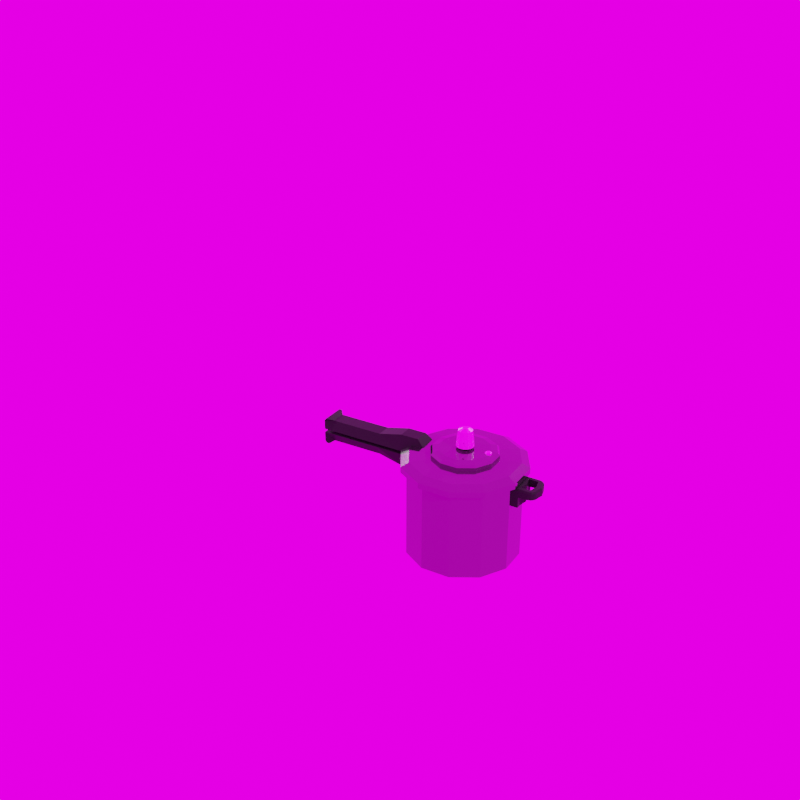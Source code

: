 # Source: panela.blend  (saved by Blender 3.2.14; exported with 4.5.12 LTS)
import bpy
from mathutils import Matrix  # noqa: F401  (used for matrix-valued properties, if any)

bpy.ops.wm.read_factory_settings(use_empty=True)
scene = bpy.context.scene
scene.name = 'Scene'

# ---- collections
col_collection = bpy.data.collections.new('Collection'); scene.collection.children.link(col_collection)

# ---- images (referenced by path relative to the original .blend; pixels are not part of the script)
import os
ASSET_DIR = os.environ.get("B2B_ASSET_DIR", "")  # directory of the original .blend (textures are referenced by path, not embedded)
HERE = os.path.dirname(os.path.abspath(__file__))  # packed textures are extracted next to this script under _unpacked/

def load_image(name, relpath, width, height, colorspace="sRGB"):
    """Load a texture the original file referenced (path relative to the .blend, or extracted next to this script)."""
    p = next((c for c in (os.path.join(HERE, relpath), os.path.join(ASSET_DIR, relpath)) if relpath and os.path.exists(c)), "")
    if p:
        img = bpy.data.images.load(p, check_existing=True)
        img.name = name
    else:  # same state as the original file: an image datablock whose file is absent (Cycles renders it pink)
        img = bpy.data.images.new(name, width, height)
        img.source = "FILE"
        img.filepath = "//" + (relpath or name)
    img.colorspace_settings.name = colorspace
    return img
img_textura_padrao_png = load_image('textura padrao.png', 'textura padrao.png', 1024, 1024, 'sRGB')
img_graveyard_pathways_1k_hdr = load_image('graveyard_pathways_1k.hdr', 'graveyard_pathways_1k.hdr', 1024, 1024, 'Linear Rec.709')

# ---- materials (node trees are filled in below, after node groups)
mat_metalico = bpy.data.materials.new('metalico')
mat_metalico.use_transparent_shadow = False
mat_borracha = bpy.data.materials.new('borracha')
mat_borracha.use_transparent_shadow = False
mat_material_com_textura = bpy.data.materials.new('material com textura')
mat_material_com_textura.alpha_threshold = 0.0
mat_material_com_textura.use_transparent_shadow = False
mat_material_com_textura.line_color = (0.0, 0.0, 0.0, 1.0)

# ---- material node trees
mat_metalico.use_nodes = True; mat_metalico.node_tree.nodes.clear()
_N = mat_metalico.node_tree.nodes; _L = mat_metalico.node_tree.links
n0 = _N.new('ShaderNodeBsdfPrincipled'); n0.name = 'Principled BSDF'; n0.location = (10, 300)
n0.distribution = 'GGX'
n0.subsurface_method = 'RANDOM_WALK_SKIN'
n0.inputs[0].default_value = (0.196, 0.196, 0.196, 1.0)
n0.inputs[1].default_value = 0.9565
n0.inputs[2].default_value = 0.08696
n0.inputs[3].default_value = 1.45
n0.inputs[13].default_value = 0.6884
n0.inputs[27].default_value = (0.0, 0.0, 0.0, 1.0)
n0.inputs[28].default_value = 1.0
n1 = _N.new('ShaderNodeOutputMaterial'); n1.name = 'Material Output'; n1.location = (300, 300)
_L.new(n0.outputs[0], n1.inputs[0])
n1.is_active_output = True
mat_borracha.use_nodes = True; mat_borracha.node_tree.nodes.clear()
_N = mat_borracha.node_tree.nodes; _L = mat_borracha.node_tree.links
n0 = _N.new('ShaderNodeBsdfPrincipled'); n0.name = 'Principled BSDF'; n0.location = (10, 300)
n0.distribution = 'GGX'
n0.subsurface_method = 'RANDOM_WALK_SKIN'
n0.inputs[0].default_value = (0.01002, 0.01002, 0.01002, 1.0)
n0.inputs[2].default_value = 0.4855
n0.inputs[3].default_value = 1.45
n0.inputs[13].default_value = 0.07971
n0.inputs[27].default_value = (0.0, 0.0, 0.0, 1.0)
n0.inputs[28].default_value = 1.0
n1 = _N.new('ShaderNodeOutputMaterial'); n1.name = 'Material Output'; n1.location = (300, 300)
_L.new(n0.outputs[0], n1.inputs[0])
n1.is_active_output = True
mat_material_com_textura.use_nodes = True; mat_material_com_textura.node_tree.nodes.clear()
_N = mat_material_com_textura.node_tree.nodes; _L = mat_material_com_textura.node_tree.links
n0 = _N.new('ShaderNodeOutputMaterial'); n0.name = 'Material Output'; n0.location = (300, 300)
n1 = _N.new('ShaderNodeBsdfPrincipled'); n1.name = 'Principled BSDF'; n1.location = (10, 300)
n1.distribution = 'GGX'
n1.subsurface_method = 'RANDOM_WALK_SKIN'
n1.inputs[2].default_value = 0.4
n1.inputs[3].default_value = 1.45
n1.inputs[27].default_value = (0.0, 0.0, 0.0, 1.0)
n1.inputs[28].default_value = 1.0
n2 = _N.new('ShaderNodeTexImage'); n2.name = 'Image Texture'; n2.location = (-280, 280)
n2.image = img_textura_padrao_png
_L.new(n1.outputs[0], n0.inputs[0])
_L.new(n2.outputs[0], n1.inputs[0])
n0.is_active_output = True

# ---- world
world_world_001 = bpy.data.worlds.new('World.001'); scene.world = world_world_001
world_world_001.use_nodes = True; world_world_001.node_tree.nodes.clear()
_N = world_world_001.node_tree.nodes; _L = world_world_001.node_tree.links
n0 = _N.new('ShaderNodeBackground'); n0.name = 'Background'; n0.location = (10, 300)
n0.inputs[1].default_value = 2.1
n1 = _N.new('ShaderNodeOutputWorld'); n1.name = 'World Output'; n1.location = (300, 300)
n2 = _N.new('ShaderNodeTexEnvironment'); n2.name = 'Environment Texture'; n2.location = (-280, 280)
n2.image = img_graveyard_pathways_1k_hdr
_L.new(n0.outputs[0], n1.inputs[0])
_L.new(n2.outputs[0], n0.inputs[0])
n1.is_active_output = True
world_world_001.use_sun_shadow = False
world_world_001.sun_shadow_jitter_overblur = 0.0

# ---- cameras
cam_camera_001 = bpy.data.cameras.new('Camera.001')

# ---- lights
light_point = bpy.data.lights.new('Point', 'POINT')
light_point.transmission_factor = 0.0
light_point.energy = 500.0
light_point.shadow_soft_size = 0.25
light_point.shadow_maximum_resolution = 0.006
light_point.use_absolute_resolution = True
light_point_001 = bpy.data.lights.new('Point.001', 'POINT')
light_point_001.transmission_factor = 0.0
light_point_001.energy = 500.0
light_point_001.shadow_soft_size = 0.25
light_point_001.shadow_maximum_resolution = 0.006
light_point_001.use_absolute_resolution = True
light_point_002 = bpy.data.lights.new('Point.002', 'POINT')
light_point_002.transmission_factor = 0.0
light_point_002.energy = 500.0
light_point_002.shadow_soft_size = 0.25
light_point_002.shadow_maximum_resolution = 0.006
light_point_002.use_absolute_resolution = True
light_point_003 = bpy.data.lights.new('Point.003', 'POINT')
light_point_003.transmission_factor = 0.0
light_point_003.energy = 500.0
light_point_003.shadow_soft_size = 0.25
light_point_003.shadow_maximum_resolution = 0.006
light_point_003.use_absolute_resolution = True

# ---- meshes
me_cylinder = bpy.data.meshes.new('Cylinder')
me_cylinder.from_pydata([(-0.07765, 0.2898, 0.0), (-0.07765, 0.2898, 0.4781), (0.07765, 0.2898, 0.0), (0.07765, 0.2898, 0.4781), (0.2121, 0.2121, 0.0), (0.2121, 0.2121, 0.4781), (0.2898, 0.07765, 0.0), (0.2898, 0.07765, 0.4781), (0.2898, -0.07765, 0.0), (0.2898, -0.07765, 0.4781), (0.2121, -0.2121, 0.0), (0.2121, -0.2121, 0.4781), (0.07765, -0.2898, 0.0), (0.07765, -0.2898, 0.4781), (-0.07765, -0.2898, 0.0), (-0.07765, -0.2898, 0.4781), (-0.2121, -0.2121, 0.0), (-0.2121, -0.2121, 0.4781), (-0.2898, -0.07765, 0.0), (-0.2898, -0.07765, 0.4781), (-0.2898, 0.07765, 0.0), (-0.2898, 0.07765, 0.4781), (-0.2121, 0.2121, 0.0), (-0.2121, 0.2121, 0.4781), (-0.08555, 0.3193, 0.4781), (0.08555, 0.3193, 0.4781), (0.2337, 0.2337, 0.4781), (0.3193, 0.08555, 0.4781), (0.3193, -0.08555, 0.4781), (0.2337, -0.2337, 0.4781), (0.08555, -0.3193, 0.4781), (-0.08555, -0.3193, 0.4781), (-0.2337, -0.2337, 0.4781), (-0.3193, -0.08555, 0.4781), (-0.3193, 0.08555, 0.4781), (-0.2337, 0.2337, 0.4781), (-0.08555, 0.3193, 0.5083), (0.08555, 0.3193, 0.5083), (0.2337, 0.2337, 0.5083), (0.3193, 0.08555, 0.5083), (0.3193, -0.08555, 0.5083), (0.2337, -0.2337, 0.5083), (0.08555, -0.3193, 0.5083), (-0.08555, -0.3193, 0.5083), (-0.2337, -0.2337, 0.5083), (-0.3193, -0.08555, 0.5083), (-0.3193, 0.08555, 0.5083), (-0.2337, 0.2337, 0.5083), (-0.07449, 0.278, 0.5305), (0.07449, 0.278, 0.5305), (0.2035, 0.2035, 0.5305), (0.278, 0.07449, 0.5305), (0.278, -0.07449, 0.5305), (0.2035, -0.2035, 0.5305), (0.07449, -0.278, 0.5305), (-0.07449, -0.278, 0.5305), (-0.2035, -0.2035, 0.5305), (-0.278, -0.07449, 0.5305), (-0.278, 0.07449, 0.5305), (-0.2035, 0.2035, 0.5305), (-0.0458, 0.1709, 0.5389), (0.0458, 0.1709, 0.5389), (0.1251, 0.1251, 0.5389), (0.1709, 0.0458, 0.5389), (0.1709, -0.0458, 0.5389), (0.1251, -0.1251, 0.5389), (0.0458, -0.1709, 0.5389), (-0.0458, -0.1709, 0.5389), (-0.1251, -0.1251, 0.5389), (-0.1709, -0.0458, 0.5389), (-0.1709, 0.0458, 0.5389), (-0.1251, 0.1251, 0.5389), (-0.0458, 0.1709, 0.5562), (0.0458, 0.1709, 0.5562), (0.1251, 0.1251, 0.5562), (0.1709, 0.0458, 0.5562), (0.1709, -0.0458, 0.5562), (0.1251, -0.1251, 0.5562), (0.0458, -0.1709, 0.5562), (-0.0458, -0.1709, 0.5562), (-0.1251, -0.1251, 0.5562), (-0.1709, -0.0458, 0.5562), (-0.1709, 0.0458, 0.5562), (-0.1251, 0.1251, 0.5562), (-0.04314, 0.161, 0.5678), (0.04314, 0.161, 0.5678), (0.1179, 0.1179, 0.5678), (0.161, 0.04314, 0.5678), (0.161, -0.04314, 0.5678), (0.1179, -0.1179, 0.5678), (0.04314, -0.161, 0.5678), (-0.04314, -0.161, 0.5678), (-0.1179, -0.1179, 0.5678), (-0.161, -0.04314, 0.5678), (-0.161, 0.04314, 0.5678), (-0.1179, 0.1179, 0.5678), (-0.03419, 0.1276, 0.5755), (0.03419, 0.1276, 0.5755), (0.09341, 0.09341, 0.5755), (0.1276, 0.03419, 0.5755), (0.1276, -0.03419, 0.5755), (0.09341, -0.09341, 0.5755), (0.03419, -0.1276, 0.5755), (-0.03419, -0.1276, 0.5755), (-0.09341, -0.09341, 0.5755), (-0.1276, -0.03419, 0.5755), (-0.1276, 0.03419, 0.5755), (-0.09341, 0.09341, 0.5755), (-0.003341, 0.01247, 0.5755), (0.003341, 0.01247, 0.5755), (0.009127, 0.009127, 0.5755), (0.01247, 0.003341, 0.5755), (0.01247, -0.003341, 0.5755), (0.009127, -0.009127, 0.5755), (0.003341, -0.01247, 0.5755), (-0.003341, -0.01247, 0.5755), (-0.009127, -0.009127, 0.5755), (-0.01247, -0.003341, 0.5755), (-0.01247, 0.003341, 0.5755), (-0.009127, 0.009127, 0.5755), (0.003341, 0.01247, 0.5881), (-0.003341, 0.01247, 0.5881), (0.009127, 0.009127, 0.5881), (0.01247, 0.003341, 0.5881), (0.01247, -0.003341, 0.5881), (0.009127, -0.009127, 0.5881), (0.003341, -0.01247, 0.5881), (-0.003341, -0.01247, 0.5881), (-0.009127, -0.009127, 0.5881), (-0.01247, -0.003341, 0.5881), (-0.01247, 0.003341, 0.5881), (-0.009127, 0.009127, 0.5881), (0.0122, 0.04554, 0.5893), (-0.0122, 0.04554, 0.5893), (0.03334, 0.03334, 0.5893), (0.04554, 0.0122, 0.5893), (0.04554, -0.0122, 0.5893), (0.03334, -0.03334, 0.5893), (0.0122, -0.04554, 0.5893), (-0.0122, -0.04554, 0.5893), (-0.03334, -0.03334, 0.5893), (-0.04554, -0.0122, 0.5893), (-0.04554, 0.0122, 0.5893), (-0.03334, 0.03334, 0.5893), (0.009589, 0.03579, 0.6745), (-0.009589, 0.03579, 0.6745), (0.0262, 0.0262, 0.6745), (0.03579, 0.009589, 0.6745), (0.03579, -0.009589, 0.6745), (0.0262, -0.0262, 0.6745), (0.009589, -0.03579, 0.6745), (-0.009589, -0.03579, 0.6745), (-0.0262, -0.0262, 0.6745), (-0.03579, -0.009589, 0.6745), (-0.03579, 0.009589, 0.6745), (-0.0262, 0.0262, 0.6745), (0.004078, 0.01522, 0.6859), (-0.004078, 0.01522, 0.6859), (0.01114, 0.01114, 0.6859), (0.01522, 0.004078, 0.6859), (0.01522, -0.004078, 0.6859), (0.01114, -0.01114, 0.6859), (0.004078, -0.01522, 0.6859), (-0.004078, -0.01522, 0.6859), (-0.01114, -0.01114, 0.6859), (-0.01522, -0.004078, 0.6859), (-0.01522, 0.004078, 0.6859), (-0.01114, 0.01114, 0.6859), (0.0312, -0.00836, 0.5887), (0.02284, -0.02284, 0.5887), (-0.02284, 0.02284, 0.5887), (-0.00836, 0.0312, 0.5887), (0.00836, 0.0312, 0.5887), (0.02284, 0.02284, 0.5887), (-0.02284, -0.02284, 0.5887), (-0.0312, -0.00836, 0.5887), (0.00836, -0.0312, 0.5887), (0.0312, 0.00836, 0.5887), (-0.0312, 0.00836, 0.5887), (-0.00836, -0.0312, 0.5887), (0.4733, -0.03978, 0.5385), (0.4733, 0.063, 0.4879), (0.4733, 0.03978, 0.5385), (0.4733, -0.063, 0.4879), (0.752, 0.063, 0.4879), (0.752, -0.03978, 0.5385), (0.752, 0.03978, 0.5385), (0.752, -0.063, 0.4879), (0.7726, -0.063, 0.5513), (0.7726, 0.063, 0.5513), (0.7894, -0.063, 0.5513), (0.7894, 0.063, 0.5513), (0.7894, -0.063, 0.4067), (0.7894, 0.063, 0.4067), (0.7726, -0.063, 0.4067), (0.7726, 0.063, 0.4067), (0.752, 0.063, 0.4702), (0.752, -0.03978, 0.4196), (0.752, 0.03978, 0.4196), (0.752, -0.063, 0.4702), (0.4733, 0.063, 0.4702), (0.4733, -0.03978, 0.4196), (0.4733, -0.063, 0.4702), (0.4733, 0.03978, 0.4196), (0.3434, 0.03978, 0.3884), (0.3434, 0.063, 0.4702), (0.3434, -0.03978, 0.3884), (0.3434, -0.063, 0.4702), (0.7987, 0.063, 0.4702), (0.7987, 0.063, 0.4196), (0.7987, -0.063, 0.4702), (0.7987, -0.063, 0.4196), (0.2783, 0.063, 0.4702), (0.2783, 0.03978, 0.3884), (0.2783, -0.063, 0.4702), (0.2783, -0.03978, 0.3884), (0.3434, -0.03978, 0.5697), (0.3434, -0.063, 0.4879), (0.3434, 0.03978, 0.5697), (0.3434, 0.063, 0.4879), (0.7987, -0.063, 0.4879), (0.7987, -0.063, 0.5385), (0.7987, 0.063, 0.4879), (0.7987, 0.063, 0.5385), (0.1633, -0.063, 0.4879), (0.2462, -0.03978, 0.5697), (0.1633, 0.063, 0.4879), (0.2462, 0.03978, 0.5697), (0.04207, -0.01127, 0.6196), (0.0308, -0.0308, 0.6196), (-0.0308, 0.0308, 0.6196), (0.01127, 0.04207, 0.6196), (0.0308, 0.0308, 0.6196), (-0.0308, -0.0308, 0.6196), (-0.04207, 0.01127, 0.6196), (-0.01127, -0.04207, 0.6196), (-0.01717, 0.03917, 0.6196), (-0.01094, 0.04085, 0.6261), (-0.004716, 0.0425, 0.6196), (-0.01096, 0.04089, 0.6132), (-0.0171, 0.03988, 0.6214), (-0.01706, 0.03989, 0.6177), (-0.009394, 0.04194, 0.6259), (-0.01284, 0.04102, 0.6259), (-0.009711, 0.04181, 0.6247), (-0.005171, 0.04308, 0.6177), (-0.00513, 0.04309, 0.6214), (-0.01279, 0.04104, 0.6134), (-0.00944, 0.04194, 0.6134), (-0.01595, 0.04015, 0.6211), (-0.03917, -0.01717, 0.6196), (-0.04085, -0.01094, 0.6261), (-0.0425, -0.004716, 0.6196), (-0.04089, -0.01096, 0.6132), (-0.03988, -0.0171, 0.6214), (-0.03989, -0.01706, 0.6177), (-0.01098, 0.04096, 0.6144), (-0.04194, -0.009394, 0.6259), (-0.04102, -0.01284, 0.6259), (-0.04308, -0.005171, 0.6177), (-0.04309, -0.00513, 0.6214), (-0.04104, -0.01279, 0.6134), (-0.04194, -0.00944, 0.6134), (-0.016, 0.03957, 0.6196), (0.01717, -0.03917, 0.6196), (0.01094, -0.04085, 0.6261), (0.004716, -0.0425, 0.6196), (0.01096, -0.04089, 0.6132), (0.0171, -0.03988, 0.6214), (0.01706, -0.03989, 0.6177), (0.009394, -0.04194, 0.6259), (0.01284, -0.04102, 0.6259), (0.005171, -0.04308, 0.6177), (0.00513, -0.04309, 0.6214), (0.01279, -0.04104, 0.6134), (0.00944, -0.04194, 0.6134), (0.03917, 0.01717, 0.6196), (0.04085, 0.01094, 0.6261), (0.0425, 0.004716, 0.6196), (0.04089, 0.01096, 0.6132), (0.03988, 0.0171, 0.6214), (0.03989, 0.01706, 0.6177), (0.04194, 0.009394, 0.6259), (0.04102, 0.01284, 0.6259), (-0.01246, 0.04108, 0.6146), (0.04308, 0.005171, 0.6177), (0.04309, 0.00513, 0.6214), (-0.006259, 0.04274, 0.6211), (0.04104, 0.01279, 0.6134), (0.04194, 0.00944, 0.6134), (-0.04015, -0.01595, 0.6211), (-0.04181, -0.009711, 0.6247), (-0.04273, -0.006293, 0.6181), (0.01097, -0.04093, 0.6249), (0.01098, -0.04096, 0.6144), (0.01246, -0.04108, 0.6146), (0.009748, -0.04181, 0.6146), (0.04016, 0.01592, 0.6181), (0.04181, 0.009711, 0.6247), (0.04107, 0.0125, 0.6247), (0.04274, 0.006259, 0.6211), (0.04108, 0.01246, 0.6146), (-0.01097, 0.04093, 0.6249), (-0.04093, -0.01097, 0.6249), (-0.009748, 0.04181, 0.6146), (-0.006293, 0.04273, 0.6181), (-0.04016, -0.01592, 0.6181), (-0.04274, -0.006259, 0.6211), (-0.04108, -0.01246, 0.6146), (-0.04181, -0.009748, 0.6146), (0.01592, -0.04016, 0.6181), (0.009711, -0.04181, 0.6247), (0.0125, -0.04107, 0.6247), (0.006259, -0.04274, 0.6211), (0.04093, 0.01097, 0.6249), (0.04227, 0.005925, 0.6196), (0.04096, 0.01098, 0.6144), (0.04015, 0.01595, 0.6211), (0.04273, 0.006293, 0.6181), (-0.0125, 0.04107, 0.6247), (-0.01592, 0.04016, 0.6181), (-0.005925, 0.04227, 0.6196), (-0.04096, -0.01098, 0.6144), (-0.04227, -0.005925, 0.6196), (-0.03957, -0.016, 0.6196), (-0.04107, -0.0125, 0.6247), (0.016, -0.03957, 0.6196), (0.005925, -0.04227, 0.6196), (0.01595, -0.04015, 0.6211), (0.006293, -0.04273, 0.6181), (0.03957, 0.016, 0.6196), (0.04181, 0.009748, 0.6146), (-0.009693, 0.03185, 0.6279), (-0.007532, 0.03243, 0.6279), (-0.01235, 0.03115, 0.6228), (-0.01237, 0.03114, 0.6252), (-0.008513, 0.03177, 0.62), (-0.004595, 0.03279, 0.624), (-0.008506, 0.03175, 0.6281), (-0.01241, 0.03069, 0.624), (-0.03177, -0.008513, 0.62), (-0.03279, -0.004595, 0.624), (-0.03175, -0.008506, 0.6281), (-0.03069, -0.01241, 0.624), (-0.007561, 0.03243, 0.6201), (-0.009666, 0.03187, 0.6201), (-0.004855, 0.03315, 0.6252), (-0.004881, 0.03315, 0.6228), (-0.03114, -0.01237, 0.6252), (-0.03115, -0.01235, 0.6228), (-0.03243, -0.007532, 0.6279), (-0.03185, -0.009693, 0.6279), (-0.03315, -0.004881, 0.6228), (-0.03315, -0.004855, 0.6252), (-0.03187, -0.009666, 0.6201), (-0.03243, -0.007561, 0.6201), (0.01241, -0.03069, 0.624), (0.008506, -0.03175, 0.6281), (0.004595, -0.03279, 0.624), (0.008513, -0.03177, 0.62), (0.01237, -0.03114, 0.6252), (0.01235, -0.03115, 0.6228), (0.007532, -0.03243, 0.6279), (0.009693, -0.03185, 0.6279), (0.004881, -0.03315, 0.6228), (0.004855, -0.03315, 0.6252), (0.009666, -0.03187, 0.6201), (0.007561, -0.03243, 0.6201), (0.03069, 0.01241, 0.624), (0.03175, 0.008506, 0.6281), (0.03279, 0.004595, 0.624), (0.03177, 0.008513, 0.62), (0.03114, 0.01237, 0.6252), (0.03115, 0.01235, 0.6228), (0.03243, 0.007532, 0.6279), (0.03185, 0.009693, 0.6279), (0.03315, 0.004881, 0.6228), (0.03315, 0.004855, 0.6252), (0.03187, 0.009666, 0.6201), (0.03243, 0.007561, 0.6201), (-0.1276, 0.009446, 0.5856), (-0.1179, 0.003831, 0.5856), (-0.1276, 0.0159, 0.5602), (-0.1276, 0.0159, 0.582), (-0.1123, 0.00706, 0.5602), (-0.1123, 0.00706, 0.582), (-0.1123, -0.01063, 0.5602), (-0.1123, -0.01063, 0.582), (-0.1276, -0.01947, 0.5602), (-0.1276, -0.01947, 0.582), (-0.1429, -0.01063, 0.5602), (-0.1429, -0.01063, 0.582), (-0.1429, 0.00706, 0.5602), (-0.1429, 0.00706, 0.582), (-0.1179, -0.007399, 0.5856), (-0.1276, -0.01301, 0.5856), (-0.1373, -0.007399, 0.5856), (-0.1373, 0.003831, 0.5856), (-0.2903, -8.913e-09, 0.3692), (-0.3425, -8.907e-09, 0.4285), (-0.2903, -8.913e-09, 0.4706), (-0.2903, -8.913e-09, 0.4285), (-0.2903, -0.07295, 0.4285), (-0.2903, 0.07295, 0.4285), (-0.3308, 0.07295, 0.4285), (-0.3308, -0.07295, 0.4285), (-0.2903, -0.07295, 0.3692), (-0.2903, 0.07295, 0.3692), (-0.3308, -0.07295, 0.3692), (-0.3308, 0.07295, 0.3692), (-0.4139, 0.04633, 0.4285), (-0.3809, 0.07295, 0.4285), (-0.4095, 0.05645, 0.4285), (-0.3974, 0.06853, 0.4285), (-0.3809, -0.07295, 0.4285), (-0.4139, -0.04633, 0.4285), (-0.3974, -0.06853, 0.4285), (-0.4095, -0.05645, 0.4285), (-0.3425, -8.907e-09, 0.3692), (-0.4252, -8.899e-09, 0.4285), (-0.3615, 0.07295, 0.4285), (-0.3615, -0.07295, 0.4285), (-0.3425, -8.907e-09, 0.4706), (-0.3922, -8.903e-09, 0.4706), (-0.3308, 0.04633, 0.4285), (-0.2903, 0.04633, 0.4285), (-0.2903, 0.04633, 0.4706), (-0.3308, 0.04633, 0.3692), (-0.2903, 0.04633, 0.3692), (-0.3308, 0.04633, 0.4706), (-0.3615, 0.04633, 0.4706), (-0.3809, 0.04633, 0.4706), (-0.2903, -0.04633, 0.4706), (-0.2903, -0.04633, 0.3692), (-0.2903, -0.04633, 0.4285), (-0.3308, -0.04633, 0.4285), (-0.3308, -0.04633, 0.3692), (-0.3308, -0.04633, 0.4706), (-0.3615, -0.04633, 0.4706), (-0.3809, -0.04633, 0.4706), (-0.3974, -0.04633, 0.4285), (-0.4087, -8.901e-09, 0.4285), (-0.3974, 0.04633, 0.4285), (-0.3615, -0.04633, 0.4285), (-0.3615, 0.04633, 0.4285), (-0.3922, -8.903e-09, 0.4285), (-0.3809, -0.04633, 0.4285), (-0.3809, 0.04633, 0.4285), (-0.2903, -0.06546, 0.4706), (-0.2903, -0.07295, 0.4632), (-0.2903, 0.07295, 0.4632), (-0.2903, 0.06546, 0.4706), (-0.3308, 0.07295, 0.4632), (-0.3308, 0.06546, 0.4706), (-0.3308, -0.06546, 0.4706), (-0.3308, -0.07295, 0.4632), (-0.4061, -0.04633, 0.4706), (-0.4139, -0.04633, 0.4632), (-0.3809, -0.07295, 0.4632), (-0.3809, -0.06544, 0.4706), (-0.4037, -0.05177, 0.4706), (-0.4095, -0.05645, 0.4632), (-0.3933, -0.06211, 0.4706), (-0.3974, -0.06853, 0.4632), (-0.3809, 0.06544, 0.4706), (-0.3809, 0.07295, 0.4632), (-0.4139, 0.04633, 0.4632), (-0.4061, 0.04633, 0.4706), (-0.3933, 0.06211, 0.4706), (-0.3974, 0.06853, 0.4632), (-0.4037, 0.05177, 0.4706), (-0.4095, 0.05645, 0.4632), (-0.4252, -8.899e-09, 0.4632), (-0.4173, -8.9e-09, 0.4706), (-0.3615, 0.07295, 0.4632), (-0.3615, 0.06545, 0.4706), (-0.3615, -0.07295, 0.4632), (-0.3615, -0.06545, 0.4706)], [], [(0, 1, 3, 2), (2, 3, 5, 4), (4, 5, 7, 6), (6, 7, 9, 8), (8, 9, 11, 10), (10, 11, 13, 12), (12, 13, 15, 14), (14, 15, 17, 16), (16, 17, 19, 18), (18, 19, 21, 20), (9, 7, 27, 28), (20, 21, 23, 22), (22, 23, 1, 0), (0, 2, 4, 6, 8, 10, 12, 14, 16, 18, 20, 22), (1, 23, 35, 24), (3, 1, 24, 25), (7, 5, 26, 27), (23, 21, 34, 35), (5, 3, 25, 26), (21, 19, 33, 34), (19, 17, 32, 33), (17, 15, 31, 32), (15, 13, 30, 31), (13, 11, 29, 30), (11, 9, 28, 29), (34, 33, 45, 46), (31, 30, 42, 43), (28, 27, 39, 40), (35, 34, 46, 47), (25, 24, 36, 37), (32, 31, 43, 44), (29, 28, 40, 41), (24, 35, 47, 36), (26, 25, 37, 38), (33, 32, 44, 45), (30, 29, 41, 42), (27, 26, 38, 39), (39, 38, 50, 51), (46, 45, 57, 58), (43, 42, 54, 55), (40, 39, 51, 52), (47, 46, 58, 59), (37, 36, 48, 49), (44, 43, 55, 56), (41, 40, 52, 53), (36, 47, 59, 48), (38, 37, 49, 50), (45, 44, 56, 57), (42, 41, 53, 54), (51, 50, 62, 63), (58, 57, 69, 70), (55, 54, 66, 67), (52, 51, 63, 64), (59, 58, 70, 71), (49, 48, 60, 61), (56, 55, 67, 68), (53, 52, 64, 65), (48, 59, 71, 60), (50, 49, 61, 62), (57, 56, 68, 69), (54, 53, 65, 66), (66, 65, 77, 78), (63, 62, 74, 75), (70, 69, 81, 82), (67, 66, 78, 79), (64, 63, 75, 76), (71, 70, 82, 83), (61, 60, 72, 73), (68, 67, 79, 80), (65, 64, 76, 77), (60, 71, 83, 72), (62, 61, 73, 74), (69, 68, 80, 81), (78, 77, 89, 90), (75, 74, 86, 87), (82, 81, 93, 94), (79, 78, 90, 91), (76, 75, 87, 88), (83, 82, 94, 95), (73, 72, 84, 85), (80, 79, 91, 92), (77, 76, 88, 89), (72, 83, 95, 84), (74, 73, 85, 86), (81, 80, 92, 93), (93, 92, 104, 105), (90, 89, 101, 102), (87, 86, 98, 99), (94, 93, 105, 106), (91, 90, 102, 103), (88, 87, 99, 100), (95, 94, 106, 107), (85, 84, 96, 97), (92, 91, 103, 104), (89, 88, 100, 101), (84, 95, 107, 96), (86, 85, 97, 98), (98, 97, 109, 110), (105, 104, 116, 117), (102, 101, 113, 114), (99, 98, 110, 111), (106, 105, 117, 118), (103, 102, 114, 115), (100, 99, 111, 112), (107, 106, 118, 119), (97, 96, 108, 109), (104, 103, 115, 116), (101, 100, 112, 113), (96, 107, 119, 108), (108, 119, 131, 121), (169, 168, 136, 137), (110, 109, 120, 122), (117, 116, 128, 129), (114, 113, 125, 126), (111, 110, 122, 123), (118, 117, 129, 130), (115, 114, 126, 127), (112, 111, 123, 124), (119, 118, 130, 131), (109, 108, 121, 120), (116, 115, 127, 128), (113, 112, 124, 125), (229, 228, 148, 149), (171, 170, 143, 133), (173, 172, 132, 134), (175, 174, 140, 141), (176, 169, 137, 138), (177, 173, 134, 135), (178, 175, 141, 142), (179, 176, 138, 139), (168, 177, 135, 136), (170, 178, 142, 143), (172, 171, 133, 132), (174, 179, 139, 140), (152, 151, 163, 164), (141, 140, 233, 250, 255, 261, 253), (232, 231, 144, 146), (138, 137, 229, 264, 269, 274, 267), (135, 134, 232, 276, 281, 288, 279), (142, 141, 253, 262, 259, 252, 234), (139, 138, 267, 275, 272, 266, 235), (136, 135, 279, 289, 285, 278, 228), (230, 234, 154, 155), (132, 133, 239, 248, 245, 238, 231), (233, 235, 151, 152), (156, 157, 167, 166, 165, 164, 163, 162, 161, 160, 159, 158), (149, 148, 160, 161), (145, 155, 167, 157), (146, 144, 156, 158), (153, 152, 164, 165), (150, 149, 161, 162), (147, 146, 158, 159), (154, 153, 165, 166), (151, 150, 162, 163), (148, 147, 159, 160), (155, 154, 166, 167), (144, 145, 157, 156), (128, 127, 179, 174), (120, 121, 171, 172), (131, 130, 178, 170), (124, 123, 177, 168), (127, 126, 176, 179), (130, 129, 175, 178), (123, 122, 173, 177), (126, 125, 169, 176), (129, 128, 174, 175), (122, 120, 172, 173), (121, 131, 170, 171), (125, 124, 168, 169), (186, 184, 181, 182), (187, 183, 181, 184), (180, 183, 187, 185), (180, 185, 186, 182), (223, 222, 184, 186), (220, 187, 184, 222), (188, 190, 191, 189), (185, 221, 190, 188), (221, 223, 191, 190), (186, 185, 188, 189), (197, 198, 195, 194), (209, 211, 192, 193), (198, 209, 193, 195), (195, 193, 192, 194), (208, 196, 199, 210), (211, 210, 199, 197), (203, 198, 197, 201), (203, 200, 196, 198), (196, 200, 202, 199), (197, 199, 202, 201), (204, 203, 201, 206), (204, 205, 200, 203), (200, 205, 207, 202), (213, 204, 206, 215), (201, 202, 207, 206), (213, 212, 205, 204), (205, 212, 214, 207), (211, 197, 194, 192), (206, 207, 214, 215), (209, 208, 210, 211), (198, 196, 208, 209), (215, 214, 212, 213), (216, 180, 182, 218), (216, 217, 183, 180), (183, 217, 219, 181), (225, 216, 218, 227), (182, 181, 219, 218), (225, 224, 217, 216), (217, 224, 226, 219), (223, 186, 189, 191), (218, 219, 226, 227), (221, 220, 222, 223), (185, 187, 220, 221), (227, 226, 224, 225), (140, 139, 235, 233), (237, 243, 240, 236, 230, 155, 145), (143, 142, 234, 230), (277, 283, 280, 276, 232, 146, 147), (265, 271, 268, 264, 229, 149, 150), (251, 258, 254, 250, 233, 152, 153), (228, 278, 286, 282, 277, 147, 148), (235, 266, 273, 270, 265, 150, 151), (234, 252, 260, 257, 251, 153, 154), (134, 132, 231, 232), (231, 238, 246, 242, 237, 145, 144), (137, 136, 228, 229), (238, 245, 305, 321), (267, 274, 295, 294), (275, 267, 294, 296), (259, 262, 309, 292), (246, 238, 321, 287), (277, 282, 298, 314), (283, 277, 314, 299), (288, 281, 297, 301), (241, 236, 263, 320), (250, 254, 290, 324), (268, 271, 312, 328), (255, 250, 324, 306), (289, 279, 316, 331), (272, 275, 296, 329), (260, 252, 323, 307), (242, 246, 287, 244), (279, 288, 301, 316), (252, 259, 292, 323), (248, 239, 256, 304), (261, 255, 306, 308), (281, 276, 330, 297), (286, 278, 315, 300), (270, 273, 313, 311), (258, 251, 303, 325), (240, 243, 319, 249), (278, 285, 318, 315), (251, 257, 291, 303), (274, 269, 310, 295), (253, 261, 308, 322), (265, 270, 311, 293), (282, 286, 300, 298), (271, 265, 293, 312), (254, 258, 325, 290), (236, 240, 249, 263), (262, 253, 322, 309), (245, 248, 304, 305), (133, 143, 230, 236, 241, 247, 239), (276, 280, 317, 330), (239, 247, 284, 256), (243, 237, 302, 319), (257, 260, 307, 291), (273, 266, 327, 313), (285, 289, 331, 318), (269, 264, 326, 310), (237, 242, 244, 302), (266, 272, 329, 327), (247, 241, 320, 284), (264, 268, 328, 326), (280, 283, 299, 317), (320, 263, 339, 334), (290, 325, 351, 348), (295, 310, 361, 366), (305, 304, 344, 347), (306, 324, 343, 349), (294, 295, 366, 359), (301, 297, 373, 378), (292, 309, 355, 352), (327, 329, 364, 358), (316, 301, 378, 371), (284, 320, 334, 345), (296, 294, 359, 367), (315, 318, 376, 370), (256, 284, 345, 336), (313, 327, 358, 365), (308, 306, 349, 354), (331, 316, 371, 379), (321, 305, 347, 337), (293, 311, 362, 357), (322, 308, 354, 340), (300, 315, 370, 377), (304, 256, 336, 344), (311, 313, 365, 362), (323, 292, 352, 341), (314, 298, 374, 369), (287, 321, 337, 346), (312, 293, 357, 363), (309, 322, 340, 355), (298, 300, 377, 374), (302, 244, 333, 338), (326, 328, 360, 356), (307, 323, 341, 353), (299, 314, 369, 375), (244, 287, 346, 333), (328, 312, 363, 360), (303, 291, 350, 342), (330, 317, 372, 368), (319, 302, 338, 332), (310, 326, 356, 361), (291, 307, 353, 350), (317, 299, 375, 372), (263, 249, 335, 339), (329, 296, 367, 364), (325, 303, 342, 351), (297, 330, 368, 373), (249, 319, 332, 335), (324, 290, 348, 343), (318, 331, 379, 376), (354, 349, 343, 348, 351, 342, 350, 353, 341, 352, 355, 340), (345, 334, 339, 335, 332, 338, 333, 346, 337, 347, 344, 336), (378, 373, 368, 372, 375, 369, 374, 377, 370, 376, 379, 371), (366, 361, 356, 360, 363, 357, 362, 365, 358, 364, 367, 359), (393, 391, 396, 397), (382, 383, 385, 384), (391, 389, 395, 396), (384, 385, 387, 386), (389, 387, 394, 395), (386, 387, 389, 388), (385, 383, 380, 381), (388, 389, 391, 390), (383, 393, 397, 380), (381, 380, 397, 396, 395, 394), (390, 391, 393, 392), (387, 385, 381, 394), (392, 393, 383, 382), (382, 384, 386, 388, 390, 392), (403, 450, 451, 426, 425), (402, 449, 455, 405), (435, 399, 418, 436), (402, 405, 408, 406), (430, 475, 464, 431), (425, 401, 398, 428), (416, 463, 461, 417), (429, 426, 451, 453), (473, 456, 439, 423), (436, 433, 406, 408), (424, 404, 409, 427), (434, 402, 406, 433), (404, 403, 407, 409), (427, 428, 398, 418), (423, 431, 467, 473), (422, 429, 424, 399), (425, 426, 400, 401), (439, 459, 477, 438), (467, 431, 464, 468, 470), (457, 472, 419, 415), (420, 411, 465, 474), (472, 466, 410, 419), (437, 422, 399, 435), (438, 437, 435, 443), (414, 458, 463, 416), (453, 475, 430, 429), (438, 477, 454, 437), (439, 438, 443, 446), (404, 452, 450, 403), (434, 432, 448, 449, 402), (471, 412, 410, 466), (439, 456, 460, 462, 459), (469, 413, 412, 471), (476, 458, 414, 421), (422, 400, 426, 429), (455, 476, 421, 405), (404, 420, 474, 452), (409, 407, 428, 427), (399, 424, 427, 418), (403, 425, 428, 407), (423, 439, 446, 445), (431, 423, 445, 447), (422, 437, 432, 400), (401, 434, 433, 398), (418, 398, 433, 436), (405, 435, 436, 408), (401, 400, 432, 434), (465, 411, 413, 469), (417, 461, 457, 415), (415, 440, 416, 417), (424, 444, 420, 404), (416, 440, 446, 414), (413, 442, 410, 412), (441, 440, 415, 419), (442, 441, 419, 410), (420, 444, 447, 411), (430, 431, 447, 444), (421, 443, 435, 405), (429, 430, 444, 424), (445, 446, 440, 441), (414, 446, 443, 421), (447, 445, 441, 442), (411, 447, 442, 413), (453, 451, 450, 452), (448, 454, 455, 449), (459, 462, 463, 458), (462, 460, 461, 463), (460, 456, 457, 461), (468, 464, 465, 469), (470, 468, 469, 471), (467, 470, 471, 466), (473, 467, 466, 472), (475, 453, 452, 474), (477, 459, 458, 476), (456, 473, 472, 457), (464, 475, 474, 465), (454, 477, 476, 455), (437, 454, 448, 432)])
me_cylinder.polygons.foreach_set('material_index', [0, 0, 0, 0, 0, 0, 0, 0, 0, 0, 0, 0, 0, 0, 0, 0, 0, 0, 0, 0, 0, 0, 0, 0, 0, 0, 0, 0, 0, 0, 0, 0, 0, 0, 0, 0, 0, 0, 0, 0, 0, 0, 0, 0, 0, 0, 0, 0, 0, 0, 0, 0, 0, 0, 0, 0, 0, 0, 0, 0, 0, 0, 0, 0, 0, 0, 0, 0, 0, 0, 0, 0, 0, 0, 0, 0, 0, 0, 0, 0, 0, 0, 0, 0, 0, 0, 0, 0, 0, 0, 0, 0, 0, 0, 0, 0, 0, 0, 0, 0, 0, 0, 0, 0, 0, 0, 0, 0, 0, 0, 2, 0, 0, 0, 0, 0, 0, 0, 0, 0, 0, 0, 2, 2, 2, 2, 2, 2, 2, 2, 2, 2, 2, 2, 2, 2, 2, 2, 2, 2, 2, 2, 2, 2, 2, 2, 2, 2, 2, 2, 2, 2, 2, 2, 2, 2, 2, 2, 2, 2, 2, 2, 2, 2, 2, 2, 2, 2, 2, 1, 1, 1, 1, 1, 1, 1, 1, 1, 1, 1, 1, 1, 1, 1, 1, 1, 1, 1, 1, 1, 1, 1, 1, 1, 1, 1, 1, 1, 1, 1, 1, 1, 1, 1, 1, 1, 1, 1, 1, 1, 1, 1, 1, 2, 2, 2, 2, 2, 2, 2, 2, 2, 2, 2, 2, 2, 2, 2, 2, 2, 2, 2, 2, 2, 2, 2, 2, 2, 2, 2, 2, 2, 2, 2, 2, 2, 2, 2, 2, 2, 2, 2, 2, 2, 2, 2, 2, 2, 2, 2, 2, 2, 2, 2, 2, 2, 2, 2, 2, 2, 2, 2, 2, 2, 2, 2, 2, 2, 2, 2, 2, 2, 2, 2, 2, 2, 2, 2, 2, 2, 2, 2, 2, 2, 2, 2, 2, 2, 2, 2, 2, 2, 2, 2, 2, 2, 2, 2, 2, 2, 2, 2, 2, 2, 2, 2, 2, 2, 2, 2, 2, 2, 2, 2, 2, 2, 2, 2, 2, 2, 2, 2, 2, 2, 2, 2, 2, 2, 2, 2, 1, 1, 1, 1, 1, 1, 1, 1, 1, 1, 1, 1, 1, 1, 1, 1, 1, 1, 1, 1, 1, 1, 1, 1, 1, 1, 1, 1, 1, 1, 1, 1, 1, 1, 1, 1, 1, 1, 1, 1, 1, 1, 1, 1, 1, 1, 1, 1, 1, 1, 1, 1, 1, 1, 1, 1, 1, 1, 1, 1, 1, 1, 1, 1, 1, 1, 1, 1, 1, 1, 1, 1, 1, 1, 1, 1, 1, 1])
_uv = me_cylinder.uv_layers.new(name='UVMap')
_uv.uv.foreach_set('vector', [1.0, 0.5, 1.0, 1.0, 0.9167, 1.0, 0.9167, 0.5, 0.9167, 0.5, 0.9167, 1.0, 0.8333, 1.0, 0.8333, 0.5, 0.8333, 0.5, 0.8333, 1.0, 0.75, 1.0, 0.75, 0.5, 0.75, 0.5, 0.75, 1.0, 0.6667, 1.0, 0.6667, 0.5, 0.6667, 0.5, 0.6667, 1.0, 0.5833, 1.0, 0.5833, 0.5, 0.5833, 0.5, 0.5833, 1.0, 0.5, 1.0, 0.5, 0.5, 0.5, 0.5, 0.5, 1.0, 0.4167, 1.0, 0.4167, 0.5, 0.4167, 0.5, 0.4167, 1.0, 0.3333, 1.0, 0.3333, 0.5, 0.3333, 0.5, 0.3333, 1.0, 0.25, 1.0, 0.25, 0.5, 0.25, 0.5, 0.25, 1.0, 0.1667, 1.0, 0.1667, 0.5, 0.6667, 1.0, 0.75, 1.0, 0.75, 1.0, 0.6667, 1.0, 0.1667, 0.5, 0.1667, 1.0, 0.08333, 1.0, 0.08333, 0.5, 0.08333, 0.5, 0.08333, 1.0, 7.451e-08, 1.0, 7.451e-08, 0.5, 0.75, 0.49, 0.87, 0.4578, 0.9578, 0.37, 0.99, 0.25, 0.9578, 0.13, 0.87, 0.04215, 0.75, 0.01, 0.63, 0.04215, 0.5422, 0.13, 0.51, 0.25, 0.5422, 0.37, 0.63, 0.4578, 7.451e-08, 1.0, 0.08333, 1.0, 0.08333, 1.0, 7.451e-08, 1.0, 0.9167, 1.0, 1.0, 1.0, 1.0, 1.0, 0.9167, 1.0, 0.75, 1.0, 0.8333, 1.0, 0.8333, 1.0, 0.75, 1.0, 0.08333, 1.0, 0.1667, 1.0, 0.1667, 1.0, 0.08333, 1.0, 0.8333, 1.0, 0.9167, 1.0, 0.9167, 1.0, 0.8333, 1.0, 0.1667, 1.0, 0.25, 1.0, 0.25, 1.0, 0.1667, 1.0, 0.25, 1.0, 0.3333, 1.0, 0.3333, 1.0, 0.25, 1.0, 0.3333, 1.0, 0.4167, 1.0, 0.4167, 1.0, 0.3333, 1.0, 0.4167, 1.0, 0.5, 1.0, 0.5, 1.0, 0.4167, 1.0, 0.5, 1.0, 0.5833, 1.0, 0.5833, 1.0, 0.5, 1.0, 0.5833, 1.0, 0.6667, 1.0, 0.6667, 1.0, 0.5833, 1.0, 0.1667, 1.0, 0.25, 1.0, 0.25, 1.0, 0.1667, 1.0, 0.4167, 1.0, 0.5, 1.0, 0.5, 1.0, 0.4167, 1.0, 0.6667, 1.0, 0.75, 1.0, 0.75, 1.0, 0.6667, 1.0, 0.08333, 1.0, 0.1667, 1.0, 0.1667, 1.0, 0.08333, 1.0, 0.9167, 1.0, 1.0, 1.0, 1.0, 1.0, 0.9167, 1.0, 0.3333, 1.0, 0.4167, 1.0, 0.4167, 1.0, 0.3333, 1.0, 0.5833, 1.0, 0.6667, 1.0, 0.6667, 1.0, 0.5833, 1.0, 7.451e-08, 1.0, 0.08333, 1.0, 0.08333, 1.0, 7.451e-08, 1.0, 0.8333, 1.0, 0.9167, 1.0, 0.9167, 1.0, 0.8333, 1.0, 0.25, 1.0, 0.3333, 1.0, 0.3333, 1.0, 0.25, 1.0, 0.5, 1.0, 0.5833, 1.0, 0.5833, 1.0, 0.5, 1.0, 0.75, 1.0, 0.8333, 1.0, 0.8333, 1.0, 0.75, 1.0, 0.75, 1.0, 0.8333, 1.0, 0.8333, 1.0, 0.75, 1.0, 0.1667, 1.0, 0.25, 1.0, 0.25, 1.0, 0.1667, 1.0, 0.4167, 1.0, 0.5, 1.0, 0.5, 1.0, 0.4167, 1.0, 0.6667, 1.0, 0.75, 1.0, 0.75, 1.0, 0.6667, 1.0, 0.08333, 1.0, 0.1667, 1.0, 0.1667, 1.0, 0.08333, 1.0, 0.9167, 1.0, 1.0, 1.0, 1.0, 1.0, 0.9167, 1.0, 0.3333, 1.0, 0.4167, 1.0, 0.4167, 1.0, 0.3333, 1.0, 0.5833, 1.0, 0.6667, 1.0, 0.6667, 1.0, 0.5833, 1.0, 7.451e-08, 1.0, 0.08333, 1.0, 0.08333, 1.0, 7.451e-08, 1.0, 0.8333, 1.0, 0.9167, 1.0, 0.9167, 1.0, 0.8333, 1.0, 0.25, 1.0, 0.3333, 1.0, 0.3333, 1.0, 0.25, 1.0, 0.5, 1.0, 0.5833, 1.0, 0.5833, 1.0, 0.5, 1.0, 0.75, 1.0, 0.8333, 1.0, 0.8333, 1.0, 0.75, 1.0, 0.1667, 1.0, 0.25, 1.0, 0.25, 1.0, 0.1667, 1.0, 0.4167, 1.0, 0.5, 1.0, 0.5, 1.0, 0.4167, 1.0, 0.6667, 1.0, 0.75, 1.0, 0.75, 1.0, 0.6667, 1.0, 0.08333, 1.0, 0.1667, 1.0, 0.1667, 1.0, 0.08333, 1.0, 0.9167, 1.0, 1.0, 1.0, 1.0, 1.0, 0.9167, 1.0, 0.3333, 1.0, 0.4167, 1.0, 0.4167, 1.0, 0.3333, 1.0, 0.5833, 1.0, 0.6667, 1.0, 0.6667, 1.0, 0.5833, 1.0, 7.451e-08, 1.0, 0.08333, 1.0, 0.08333, 1.0, 7.451e-08, 1.0, 0.8333, 1.0, 0.9167, 1.0, 0.9167, 1.0, 0.8333, 1.0, 0.25, 1.0, 0.3333, 1.0, 0.3333, 1.0, 0.25, 1.0, 0.5, 1.0, 0.5833, 1.0, 0.5833, 1.0, 0.5, 1.0, 0.5, 1.0, 0.5833, 1.0, 0.5833, 1.0, 0.5, 1.0, 0.75, 1.0, 0.8333, 1.0, 0.8333, 1.0, 0.75, 1.0, 0.1667, 1.0, 0.25, 1.0, 0.25, 1.0, 0.1667, 1.0, 0.4167, 1.0, 0.5, 1.0, 0.5, 1.0, 0.4167, 1.0, 0.6667, 1.0, 0.75, 1.0, 0.75, 1.0, 0.6667, 1.0, 0.08333, 1.0, 0.1667, 1.0, 0.1667, 1.0, 0.08333, 1.0, 0.9167, 1.0, 1.0, 1.0, 1.0, 1.0, 0.9167, 1.0, 0.3333, 1.0, 0.4167, 1.0, 0.4167, 1.0, 0.3333, 1.0, 0.5833, 1.0, 0.6667, 1.0, 0.6667, 1.0, 0.5833, 1.0, 7.451e-08, 1.0, 0.08333, 1.0, 0.08333, 1.0, 7.451e-08, 1.0, 0.8333, 1.0, 0.9167, 1.0, 0.9167, 1.0, 0.8333, 1.0, 0.25, 1.0, 0.3333, 1.0, 0.3333, 1.0, 0.25, 1.0, 0.5, 1.0, 0.5833, 1.0, 0.5833, 1.0, 0.5, 1.0, 0.75, 1.0, 0.8333, 1.0, 0.8333, 1.0, 0.75, 1.0, 0.1667, 1.0, 0.25, 1.0, 0.25, 1.0, 0.1667, 1.0, 0.4167, 1.0, 0.5, 1.0, 0.5, 1.0, 0.4167, 1.0, 0.6667, 1.0, 0.75, 1.0, 0.75, 1.0, 0.6667, 1.0, 0.08333, 1.0, 0.1667, 1.0, 0.1667, 1.0, 0.08333, 1.0, 0.9167, 1.0, 1.0, 1.0, 1.0, 1.0, 0.9167, 1.0, 0.3333, 1.0, 0.4167, 1.0, 0.4167, 1.0, 0.3333, 1.0, 0.5833, 1.0, 0.6667, 1.0, 0.6667, 1.0, 0.5833, 1.0, 7.451e-08, 1.0, 0.08333, 1.0, 0.08333, 1.0, 7.451e-08, 1.0, 0.8333, 1.0, 0.9167, 1.0, 0.9167, 1.0, 0.8333, 1.0, 0.25, 1.0, 0.3333, 1.0, 0.3333, 1.0, 0.25, 1.0, 0.25, 1.0, 0.3333, 1.0, 0.3333, 1.0, 0.25, 1.0, 0.5, 1.0, 0.5833, 1.0, 0.5833, 1.0, 0.5, 1.0, 0.75, 1.0, 0.8333, 1.0, 0.8333, 1.0, 0.75, 1.0, 0.1667, 1.0, 0.25, 1.0, 0.25, 1.0, 0.1667, 1.0, 0.4167, 1.0, 0.5, 1.0, 0.5, 1.0, 0.4167, 1.0, 0.6667, 1.0, 0.75, 1.0, 0.75, 1.0, 0.6667, 1.0, 0.08333, 1.0, 0.1667, 1.0, 0.1667, 1.0, 0.08333, 1.0, 0.9167, 1.0, 1.0, 1.0, 1.0, 1.0, 0.9167, 1.0, 0.3333, 1.0, 0.4167, 1.0, 0.4167, 1.0, 0.3333, 1.0, 0.5833, 1.0, 0.6667, 1.0, 0.6667, 1.0, 0.5833, 1.0, 7.451e-08, 1.0, 0.08333, 1.0, 0.08333, 1.0, 7.451e-08, 1.0, 0.8333, 1.0, 0.9167, 1.0, 0.9167, 1.0, 0.8333, 1.0, 0.8333, 1.0, 0.9167, 1.0, 0.9167, 1.0, 0.8333, 1.0, 0.25, 1.0, 0.3333, 1.0, 0.3333, 1.0, 0.25, 1.0, 0.5, 1.0, 0.5833, 1.0, 0.5833, 1.0, 0.5, 1.0, 0.75, 1.0, 0.8333, 1.0, 0.8333, 1.0, 0.75, 1.0, 0.1667, 1.0, 0.25, 1.0, 0.25, 1.0, 0.1667, 1.0, 0.4167, 1.0, 0.5, 1.0, 0.5, 1.0, 0.4167, 1.0, 0.6667, 1.0, 0.75, 1.0, 0.75, 1.0, 0.6667, 1.0, 0.08333, 1.0, 0.1667, 1.0, 0.1667, 1.0, 0.08333, 1.0, 0.9167, 1.0, 1.0, 1.0, 1.0, 1.0, 0.9167, 1.0, 0.3333, 1.0, 0.4167, 1.0, 0.4167, 1.0, 0.3333, 1.0, 0.5833, 1.0, 0.6667, 1.0, 0.6667, 1.0, 0.5833, 1.0, 7.451e-08, 1.0, 0.08333, 1.0, 0.08333, 1.0, 7.451e-08, 1.0, 7.451e-08, 1.0, 0.08333, 1.0, 0.08333, 1.0, 7.451e-08, 1.0, 0.2267, 0.8298, 0.2214, 0.8298, 0.2228, 0.83, 0.2306, 0.83, 0.8333, 1.0, 0.9167, 1.0, 0.9167, 1.0, 0.8333, 1.0, 0.25, 1.0, 0.3333, 1.0, 0.3333, 1.0, 0.25, 1.0, 0.5, 1.0, 0.5833, 1.0, 0.5833, 1.0, 0.5, 1.0, 0.75, 1.0, 0.8333, 1.0, 0.8333, 1.0, 0.75, 1.0, 0.1667, 1.0, 0.25, 1.0, 0.25, 1.0, 0.1667, 1.0, 0.4167, 1.0, 0.5, 1.0, 0.5, 1.0, 0.4167, 1.0, 0.6667, 1.0, 0.75, 1.0, 0.75, 1.0, 0.6667, 1.0, 0.08333, 1.0, 0.1667, 1.0, 0.1667, 1.0, 0.08333, 1.0, 0.9167, 1.0, 1.0, 1.0, 1.0, 1.0, 0.9167, 1.0, 0.3333, 1.0, 0.4167, 1.0, 0.4167, 1.0, 0.3333, 1.0, 0.5833, 1.0, 0.6667, 1.0, 0.6667, 1.0, 0.5833, 1.0, 0.2297, 0.8413, 0.2224, 0.8413, 0.2218, 0.8617, 0.228, 0.8617, 0.2067, 0.8298, 0.2098, 0.8298, 0.2059, 0.83, 0.2013, 0.83, 0.2098, 0.8298, 0.2067, 0.8298, 0.2013, 0.83, 0.2059, 0.83, 0.2214, 0.8298, 0.2267, 0.8298, 0.2306, 0.83, 0.2228, 0.83, 0.2299, 0.8298, 0.2267, 0.8298, 0.2306, 0.83, 0.2352, 0.83, 0.2152, 0.8298, 0.2098, 0.8298, 0.2059, 0.83, 0.2137, 0.83, 0.2152, 0.8298, 0.2214, 0.8298, 0.2228, 0.83, 0.2137, 0.83, 0.2299, 0.8298, 0.2299, 0.8298, 0.2352, 0.83, 0.2352, 0.83, 0.2214, 0.8298, 0.2152, 0.8298, 0.2137, 0.83, 0.2228, 0.83, 0.2098, 0.8298, 0.2152, 0.8298, 0.2137, 0.83, 0.2059, 0.83, 0.2067, 0.8298, 0.2067, 0.8298, 0.2013, 0.83, 0.2013, 0.83, 0.2267, 0.8298, 0.2299, 0.8298, 0.2352, 0.83, 0.2306, 0.83, 0.228, 0.8617, 0.2316, 0.8617, 0.2239, 0.8659, 0.2224, 0.8659, 0.2228, 0.83, 0.2306, 0.83, 0.2297, 0.8413, 0.2246, 0.8413, 0.2246, 0.8406, 0.223, 0.839, 0.2223, 0.8389, 0.2068, 0.8413, 0.2026, 0.8413, 0.205, 0.8617, 0.2085, 0.8617, 0.2352, 0.83, 0.2306, 0.83, 0.2297, 0.8413, 0.2328, 0.8413, 0.2331, 0.8406, 0.2335, 0.839, 0.2335, 0.8389, 0.2137, 0.83, 0.2059, 0.83, 0.2068, 0.8413, 0.2119, 0.8413, 0.2119, 0.8406, 0.2135, 0.839, 0.2142, 0.8389, 0.2137, 0.83, 0.2228, 0.83, 0.2223, 0.8389, 0.2218, 0.839, 0.2202, 0.8406, 0.22, 0.8413, 0.2141, 0.8413, 0.2352, 0.83, 0.2352, 0.83, 0.2335, 0.8389, 0.2338, 0.839, 0.2343, 0.8406, 0.2341, 0.8413, 0.2339, 0.8413, 0.2228, 0.83, 0.2137, 0.83, 0.2142, 0.8389, 0.2148, 0.839, 0.2163, 0.8406, 0.2165, 0.8413, 0.2224, 0.8413, 0.2068, 0.8413, 0.2141, 0.8413, 0.2147, 0.8617, 0.2085, 0.8617, 0.2013, 0.83, 0.2013, 0.83, 0.2031, 0.8389, 0.2027, 0.839, 0.2022, 0.8406, 0.2025, 0.8413, 0.2026, 0.8413, 0.2297, 0.8413, 0.2339, 0.8413, 0.2316, 0.8617, 0.228, 0.8617, 0.2126, 0.8659, 0.2126, 0.8659, 0.2141, 0.8659, 0.2167, 0.8659, 0.2198, 0.8659, 0.2224, 0.8659, 0.2239, 0.8659, 0.2239, 0.8659, 0.2224, 0.8659, 0.2198, 0.8659, 0.2167, 0.8659, 0.2141, 0.8659, 0.228, 0.8617, 0.2218, 0.8617, 0.2198, 0.8659, 0.2224, 0.8659, 0.205, 0.8617, 0.2085, 0.8617, 0.2141, 0.8659, 0.2126, 0.8659, 0.2085, 0.8617, 0.205, 0.8617, 0.2126, 0.8659, 0.2141, 0.8659, 0.2218, 0.8617, 0.228, 0.8617, 0.2224, 0.8659, 0.2198, 0.8659, 0.2316, 0.8617, 0.228, 0.8617, 0.2224, 0.8659, 0.2239, 0.8659, 0.2147, 0.8617, 0.2085, 0.8617, 0.2141, 0.8659, 0.2167, 0.8659, 0.2147, 0.8617, 0.2218, 0.8617, 0.2198, 0.8659, 0.2167, 0.8659, 0.2316, 0.8617, 0.2316, 0.8617, 0.2239, 0.8659, 0.2239, 0.8659, 0.2218, 0.8617, 0.2147, 0.8617, 0.2167, 0.8659, 0.2198, 0.8659, 0.2085, 0.8617, 0.2147, 0.8617, 0.2167, 0.8659, 0.2141, 0.8659, 0.205, 0.8617, 0.205, 0.8617, 0.2126, 0.8659, 0.2126, 0.8659, 0.2217, 0.8296, 0.2229, 0.8296, 0.2299, 0.8298, 0.2267, 0.8298, 0.2136, 0.8296, 0.2136, 0.8296, 0.2067, 0.8298, 0.2067, 0.8298, 0.2149, 0.8296, 0.217, 0.8296, 0.2152, 0.8298, 0.2098, 0.8298, 0.2195, 0.8296, 0.217, 0.8296, 0.2152, 0.8298, 0.2214, 0.8298, 0.2229, 0.8296, 0.2229, 0.8296, 0.2299, 0.8298, 0.2299, 0.8298, 0.217, 0.8296, 0.2195, 0.8296, 0.2214, 0.8298, 0.2152, 0.8298, 0.217, 0.8296, 0.2149, 0.8296, 0.2098, 0.8298, 0.2152, 0.8298, 0.2229, 0.8296, 0.2217, 0.8296, 0.2267, 0.8298, 0.2299, 0.8298, 0.2195, 0.8296, 0.2217, 0.8296, 0.2267, 0.8298, 0.2214, 0.8298, 0.2149, 0.8296, 0.2136, 0.8296, 0.2067, 0.8298, 0.2098, 0.8298, 0.2136, 0.8296, 0.2149, 0.8296, 0.2098, 0.8298, 0.2067, 0.8298, 0.2217, 0.8296, 0.2195, 0.8296, 0.2214, 0.8298, 0.2267, 0.8298, 0.375, 0.5225, 0.625, 0.5225, 0.625, 0.6564, 0.375, 0.6564, 0.3975, 0.0, 0.5314, 0.0, 0.5314, 0.25, 0.3975, 0.25, 0.125, 0.5936, 0.375, 0.5936, 0.375, 0.7275, 0.125, 0.7275, 0.4686, 0.25, 0.6025, 0.25, 0.6025, 0.5, 0.4686, 0.5, 0.375, 0.5, 0.625, 0.5, 0.625, 0.5225, 0.375, 0.5225, 0.375, 0.0, 0.3975, 0.0, 0.3975, 0.25, 0.375, 0.25, 0.6025, 0.25, 0.625, 0.25, 0.625, 0.5, 0.6025, 0.5, 0.125, 0.7275, 0.125, 0.75, 0.125, 0.75, 0.125, 0.7275, 0.375, 0.75, 0.375, 1.0, 0.375, 1.0, 0.375, 0.75, 0.6025, 0.5, 0.6025, 0.25, 0.6025, 0.25, 0.6025, 0.5, 0.6025, 0.5, 0.6025, 0.25, 0.6025, 0.25, 0.6025, 0.5, 0.375, 0.75, 0.375, 1.0, 0.375, 1.0, 0.375, 0.75, 0.125, 0.7275, 0.125, 0.75, 0.125, 0.75, 0.125, 0.7275, 0.6025, 0.25, 0.625, 0.25, 0.625, 0.5, 0.6025, 0.5, 0.375, 0.0, 0.3975, 0.0, 0.3975, 0.25, 0.375, 0.25, 0.375, 0.5, 0.625, 0.5, 0.625, 0.5225, 0.375, 0.5225, 0.4686, 0.25, 0.6025, 0.25, 0.6025, 0.5, 0.4686, 0.5, 0.125, 0.5936, 0.375, 0.5936, 0.375, 0.7275, 0.125, 0.7275, 0.3975, 0.0, 0.5314, 0.0, 0.5314, 0.25, 0.3975, 0.25, 0.375, 0.5225, 0.625, 0.5225, 0.625, 0.6564, 0.375, 0.6564, 0.4063, 0.25, 0.4686, 0.25, 0.4686, 0.5, 0.4063, 0.5, 0.125, 0.5313, 0.375, 0.5313, 0.375, 0.5936, 0.125, 0.5936, 0.5314, 0.0, 0.5937, 0.0, 0.5937, 0.25, 0.5314, 0.25, 0.375, 0.25, 0.4063, 0.25, 0.4063, 0.5, 0.375, 0.5, 0.375, 0.6564, 0.625, 0.6564, 0.625, 0.7187, 0.375, 0.7187, 0.125, 0.5, 0.375, 0.5, 0.375, 0.5313, 0.125, 0.5313, 0.5937, 0.0, 0.625, 0.0, 0.625, 0.25, 0.5937, 0.25, 0.375, 0.5, 0.375, 0.5225, 0.375, 0.5225, 0.375, 0.5, 0.375, 0.7187, 0.625, 0.7187, 0.625, 0.75, 0.375, 0.75, 0.375, 0.75, 0.625, 0.75, 0.625, 1.0, 0.375, 1.0, 0.125, 0.7275, 0.375, 0.7275, 0.375, 0.75, 0.125, 0.75, 0.625, 0.5, 0.875, 0.5, 0.875, 0.75, 0.625, 0.75, 0.4063, 0.25, 0.4686, 0.25, 0.4686, 0.5, 0.4063, 0.5, 0.125, 0.5313, 0.375, 0.5313, 0.375, 0.5936, 0.125, 0.5936, 0.5314, 0.0, 0.5937, 0.0, 0.5937, 0.25, 0.5314, 0.25, 0.375, 0.25, 0.4063, 0.25, 0.4063, 0.5, 0.375, 0.5, 0.375, 0.6564, 0.625, 0.6564, 0.625, 0.7187, 0.375, 0.7187, 0.125, 0.5, 0.375, 0.5, 0.375, 0.5313, 0.125, 0.5313, 0.5937, 0.0, 0.625, 0.0, 0.625, 0.25, 0.5937, 0.25, 0.375, 0.5, 0.375, 0.5225, 0.375, 0.5225, 0.375, 0.5, 0.375, 0.7187, 0.625, 0.7187, 0.625, 0.75, 0.375, 0.75, 0.375, 0.75, 0.625, 0.75, 0.625, 1.0, 0.375, 1.0, 0.125, 0.7275, 0.375, 0.7275, 0.375, 0.75, 0.125, 0.75, 0.625, 0.5, 0.875, 0.5, 0.875, 0.75, 0.625, 0.75, 0.2306, 0.83, 0.2352, 0.83, 0.2339, 0.8413, 0.2297, 0.8413, 0.2031, 0.8437, 0.203, 0.8436, 0.2034, 0.842, 0.2037, 0.8413, 0.2068, 0.8413, 0.2085, 0.8617, 0.205, 0.8617, 0.2059, 0.83, 0.2137, 0.83, 0.2141, 0.8413, 0.2068, 0.8413, 0.2142, 0.8437, 0.2135, 0.8436, 0.2119, 0.842, 0.2119, 0.8413, 0.2068, 0.8413, 0.2085, 0.8617, 0.2147, 0.8617, 0.2334, 0.8437, 0.2335, 0.8436, 0.2331, 0.842, 0.2328, 0.8413, 0.2297, 0.8413, 0.228, 0.8617, 0.2316, 0.8617, 0.2223, 0.8437, 0.223, 0.8436, 0.2246, 0.842, 0.2246, 0.8413, 0.2297, 0.8413, 0.228, 0.8617, 0.2218, 0.8617, 0.2224, 0.8413, 0.2165, 0.8413, 0.2164, 0.842, 0.2148, 0.8436, 0.2142, 0.8437, 0.2147, 0.8617, 0.2218, 0.8617, 0.2339, 0.8413, 0.2341, 0.8413, 0.2343, 0.842, 0.2338, 0.8436, 0.2334, 0.8437, 0.2316, 0.8617, 0.2316, 0.8617, 0.2141, 0.8413, 0.22, 0.8413, 0.2202, 0.842, 0.2217, 0.8436, 0.2223, 0.8437, 0.2218, 0.8617, 0.2147, 0.8617, 0.2059, 0.83, 0.2013, 0.83, 0.2026, 0.8413, 0.2068, 0.8413, 0.2026, 0.8413, 0.2025, 0.8413, 0.2022, 0.842, 0.2027, 0.8436, 0.2031, 0.8437, 0.205, 0.8617, 0.205, 0.8617, 0.2306, 0.83, 0.2228, 0.83, 0.2224, 0.8413, 0.2297, 0.8413, 0.2025, 0.8413, 0.2022, 0.8406, 0.2024, 0.8407, 0.2026, 0.8413, 0.2335, 0.8389, 0.2335, 0.839, 0.2335, 0.8394, 0.2335, 0.8394, 0.2338, 0.839, 0.2335, 0.8389, 0.2335, 0.8394, 0.2338, 0.8394, 0.2202, 0.8406, 0.2218, 0.839, 0.2219, 0.8394, 0.2206, 0.8407, 0.2022, 0.842, 0.2025, 0.8413, 0.2026, 0.8413, 0.2024, 0.8418, 0.2142, 0.8437, 0.2148, 0.8436, 0.2147, 0.8432, 0.2142, 0.8432, 0.2135, 0.8436, 0.2142, 0.8437, 0.2142, 0.8432, 0.2136, 0.8432, 0.2135, 0.839, 0.2119, 0.8406, 0.2123, 0.8407, 0.2136, 0.8394, 0.2034, 0.8406, 0.2037, 0.8413, 0.2036, 0.8413, 0.2033, 0.8407, 0.2246, 0.8413, 0.2246, 0.842, 0.2242, 0.8418, 0.2242, 0.8413, 0.2331, 0.842, 0.2335, 0.8436, 0.2335, 0.8432, 0.2332, 0.8418, 0.2246, 0.8406, 0.2246, 0.8413, 0.2242, 0.8413, 0.2242, 0.8407, 0.2148, 0.839, 0.2142, 0.8389, 0.2142, 0.8394, 0.2146, 0.8394, 0.2343, 0.8406, 0.2338, 0.839, 0.2338, 0.8394, 0.2341, 0.8407, 0.2202, 0.842, 0.22, 0.8413, 0.2205, 0.8413, 0.2206, 0.8418, 0.2027, 0.8436, 0.2022, 0.842, 0.2024, 0.8418, 0.2027, 0.8432, 0.2142, 0.8389, 0.2135, 0.839, 0.2136, 0.8394, 0.2142, 0.8394, 0.22, 0.8413, 0.2202, 0.8406, 0.2206, 0.8407, 0.2205, 0.8413, 0.2027, 0.839, 0.2031, 0.8389, 0.203, 0.8394, 0.2027, 0.8394, 0.223, 0.839, 0.2246, 0.8406, 0.2242, 0.8407, 0.2229, 0.8394, 0.2119, 0.8406, 0.2119, 0.8413, 0.2123, 0.8413, 0.2123, 0.8407, 0.2164, 0.842, 0.2165, 0.8413, 0.2161, 0.8413, 0.2159, 0.8418, 0.2338, 0.8436, 0.2343, 0.842, 0.2341, 0.8418, 0.2338, 0.8432, 0.223, 0.8436, 0.2223, 0.8437, 0.2223, 0.8432, 0.2229, 0.8432, 0.2034, 0.842, 0.203, 0.8436, 0.203, 0.8432, 0.2033, 0.8418, 0.2165, 0.8413, 0.2163, 0.8406, 0.2159, 0.8407, 0.2161, 0.8413, 0.2223, 0.8437, 0.2217, 0.8436, 0.2219, 0.8432, 0.2223, 0.8432, 0.2335, 0.839, 0.2331, 0.8406, 0.2332, 0.8407, 0.2335, 0.8394, 0.2223, 0.8389, 0.223, 0.839, 0.2229, 0.8394, 0.2223, 0.8394, 0.2334, 0.8437, 0.2338, 0.8436, 0.2338, 0.8432, 0.2335, 0.8432, 0.2148, 0.8436, 0.2164, 0.842, 0.2159, 0.8418, 0.2147, 0.8432, 0.2335, 0.8436, 0.2334, 0.8437, 0.2335, 0.8432, 0.2335, 0.8432, 0.2246, 0.842, 0.223, 0.8436, 0.2229, 0.8432, 0.2242, 0.8418, 0.2037, 0.8413, 0.2034, 0.842, 0.2033, 0.8418, 0.2036, 0.8413, 0.2218, 0.839, 0.2223, 0.8389, 0.2223, 0.8394, 0.2219, 0.8394, 0.2022, 0.8406, 0.2027, 0.839, 0.2027, 0.8394, 0.2024, 0.8407, 0.2013, 0.83, 0.2059, 0.83, 0.2068, 0.8413, 0.2037, 0.8413, 0.2034, 0.8406, 0.203, 0.839, 0.2031, 0.8389, 0.2119, 0.8413, 0.2119, 0.842, 0.2123, 0.8418, 0.2123, 0.8413, 0.2031, 0.8389, 0.203, 0.839, 0.203, 0.8394, 0.203, 0.8394, 0.203, 0.8436, 0.2031, 0.8437, 0.203, 0.8432, 0.203, 0.8432, 0.2217, 0.8436, 0.2202, 0.842, 0.2206, 0.8418, 0.2219, 0.8432, 0.2343, 0.842, 0.2341, 0.8413, 0.234, 0.8413, 0.2341, 0.8418, 0.2163, 0.8406, 0.2148, 0.839, 0.2146, 0.8394, 0.2159, 0.8407, 0.2331, 0.8406, 0.2328, 0.8413, 0.233, 0.8413, 0.2332, 0.8407, 0.2031, 0.8437, 0.2027, 0.8436, 0.2027, 0.8432, 0.203, 0.8432, 0.2341, 0.8413, 0.2343, 0.8406, 0.2341, 0.8407, 0.234, 0.8413, 0.203, 0.839, 0.2034, 0.8406, 0.2033, 0.8407, 0.203, 0.8394, 0.2328, 0.8413, 0.2331, 0.842, 0.2332, 0.8418, 0.233, 0.8413, 0.2119, 0.842, 0.2135, 0.8436, 0.2136, 0.8432, 0.2123, 0.8418, 0.2033, 0.8407, 0.2036, 0.8413, 0.2069, 0.8429, 0.2067, 0.8425, 0.2242, 0.8418, 0.2229, 0.8432, 0.2219, 0.8444, 0.2229, 0.8434, 0.2335, 0.8394, 0.2332, 0.8407, 0.2298, 0.8425, 0.2301, 0.8415, 0.2024, 0.8407, 0.2027, 0.8394, 0.2062, 0.8415, 0.2059, 0.8425, 0.2242, 0.8407, 0.2242, 0.8413, 0.2229, 0.8429, 0.2228, 0.8425, 0.2335, 0.8394, 0.2335, 0.8394, 0.2301, 0.8415, 0.2301, 0.8414, 0.2136, 0.8394, 0.2123, 0.8407, 0.2137, 0.8425, 0.2147, 0.8415, 0.2206, 0.8407, 0.2219, 0.8394, 0.2211, 0.8415, 0.2201, 0.8425, 0.234, 0.8413, 0.2341, 0.8407, 0.2306, 0.8425, 0.2304, 0.8429, 0.2142, 0.8394, 0.2136, 0.8394, 0.2147, 0.8415, 0.2151, 0.8414, 0.203, 0.8394, 0.2033, 0.8407, 0.2067, 0.8425, 0.2064, 0.8415, 0.2338, 0.8394, 0.2335, 0.8394, 0.2301, 0.8414, 0.2303, 0.8415, 0.2161, 0.8413, 0.2159, 0.8407, 0.2164, 0.8425, 0.2166, 0.8429, 0.203, 0.8394, 0.203, 0.8394, 0.2064, 0.8415, 0.2065, 0.8414, 0.2341, 0.8418, 0.234, 0.8413, 0.2304, 0.8429, 0.2306, 0.8434, 0.2229, 0.8394, 0.2242, 0.8407, 0.2228, 0.8425, 0.2219, 0.8415, 0.2146, 0.8394, 0.2142, 0.8394, 0.2151, 0.8414, 0.2154, 0.8415, 0.2026, 0.8413, 0.2024, 0.8407, 0.2059, 0.8425, 0.2061, 0.8429, 0.2335, 0.8432, 0.2338, 0.8432, 0.2303, 0.8444, 0.2301, 0.8444, 0.2223, 0.8394, 0.2229, 0.8394, 0.2219, 0.8415, 0.2214, 0.8414, 0.2159, 0.8418, 0.2161, 0.8413, 0.2166, 0.8429, 0.2165, 0.8434, 0.2027, 0.8394, 0.203, 0.8394, 0.2065, 0.8414, 0.2062, 0.8415, 0.2338, 0.8432, 0.2341, 0.8418, 0.2306, 0.8434, 0.2303, 0.8444, 0.2205, 0.8413, 0.2206, 0.8407, 0.2201, 0.8425, 0.22, 0.8429, 0.2142, 0.8432, 0.2147, 0.8432, 0.2155, 0.8444, 0.2151, 0.8444, 0.2024, 0.8418, 0.2026, 0.8413, 0.2061, 0.8429, 0.2059, 0.8434, 0.2335, 0.8432, 0.2335, 0.8432, 0.2301, 0.8444, 0.2301, 0.8444, 0.2219, 0.8394, 0.2223, 0.8394, 0.2214, 0.8414, 0.2211, 0.8415, 0.2147, 0.8432, 0.2159, 0.8418, 0.2165, 0.8434, 0.2155, 0.8444, 0.203, 0.8432, 0.2027, 0.8432, 0.2062, 0.8444, 0.2065, 0.8444, 0.233, 0.8413, 0.2332, 0.8418, 0.2298, 0.8434, 0.2297, 0.8429, 0.2206, 0.8418, 0.2205, 0.8413, 0.22, 0.8429, 0.2201, 0.8434, 0.2136, 0.8432, 0.2142, 0.8432, 0.2151, 0.8444, 0.2147, 0.8444, 0.2027, 0.8432, 0.2024, 0.8418, 0.2059, 0.8434, 0.2062, 0.8444, 0.2332, 0.8418, 0.2335, 0.8432, 0.2301, 0.8444, 0.2298, 0.8434, 0.2223, 0.8432, 0.2219, 0.8432, 0.2211, 0.8444, 0.2214, 0.8444, 0.2123, 0.8413, 0.2123, 0.8418, 0.2137, 0.8434, 0.2136, 0.8429, 0.203, 0.8432, 0.203, 0.8432, 0.2065, 0.8444, 0.2064, 0.8444, 0.2332, 0.8407, 0.233, 0.8413, 0.2297, 0.8429, 0.2298, 0.8425, 0.2219, 0.8432, 0.2206, 0.8418, 0.2201, 0.8434, 0.2211, 0.8444, 0.2123, 0.8418, 0.2136, 0.8432, 0.2147, 0.8444, 0.2137, 0.8434, 0.2036, 0.8413, 0.2033, 0.8418, 0.2067, 0.8434, 0.2069, 0.8429, 0.2341, 0.8407, 0.2338, 0.8394, 0.2303, 0.8415, 0.2306, 0.8425, 0.2229, 0.8432, 0.2223, 0.8432, 0.2214, 0.8444, 0.2219, 0.8444, 0.2123, 0.8407, 0.2123, 0.8413, 0.2136, 0.8429, 0.2137, 0.8425, 0.2033, 0.8418, 0.203, 0.8432, 0.2064, 0.8444, 0.2067, 0.8434, 0.2242, 0.8413, 0.2242, 0.8418, 0.2229, 0.8434, 0.2229, 0.8429, 0.2159, 0.8407, 0.2146, 0.8394, 0.2154, 0.8415, 0.2164, 0.8425, 0.2219, 0.8415, 0.2228, 0.8425, 0.2229, 0.8429, 0.2229, 0.8434, 0.2219, 0.8444, 0.2214, 0.8444, 0.2211, 0.8444, 0.2201, 0.8434, 0.22, 0.8429, 0.2201, 0.8425, 0.2211, 0.8415, 0.2214, 0.8414, 0.2064, 0.8415, 0.2067, 0.8425, 0.2069, 0.8429, 0.2067, 0.8434, 0.2064, 0.8444, 0.2065, 0.8444, 0.2062, 0.8444, 0.2059, 0.8434, 0.2061, 0.8429, 0.2059, 0.8425, 0.2062, 0.8415, 0.2065, 0.8414, 0.2147, 0.8415, 0.2137, 0.8425, 0.2136, 0.8429, 0.2137, 0.8434, 0.2147, 0.8444, 0.2151, 0.8444, 0.2155, 0.8444, 0.2165, 0.8434, 0.2166, 0.8429, 0.2164, 0.8425, 0.2154, 0.8415, 0.2151, 0.8414, 0.2301, 0.8415, 0.2298, 0.8425, 0.2297, 0.8429, 0.2298, 0.8434, 0.2301, 0.8444, 0.2301, 0.8444, 0.2303, 0.8444, 0.2306, 0.8434, 0.2304, 0.8429, 0.2306, 0.8425, 0.2303, 0.8415, 0.2301, 0.8414, 0.3908, 0.473, 0.3908, 0.4622, 0.3942, 0.4642, 0.3942, 0.4711, 0.4002, 0.4785, 0.4002, 0.4785, 0.4096, 0.473, 0.4096, 0.473, 0.3908, 0.4622, 0.4002, 0.4568, 0.4002, 0.4607, 0.3942, 0.4642, 0.4096, 0.473, 0.4096, 0.473, 0.4096, 0.4622, 0.4096, 0.4622, 0.4002, 0.4568, 0.4096, 0.4622, 0.4061, 0.4642, 0.4002, 0.4607, 0.4096, 0.4622, 0.4096, 0.4622, 0.4002, 0.4568, 0.4002, 0.4568, 0.4096, 0.473, 0.4002, 0.4785, 0.4002, 0.4745, 0.4061, 0.4711, 0.4002, 0.4568, 0.4002, 0.4568, 0.3908, 0.4622, 0.3908, 0.4622, 0.4002, 0.4785, 0.3908, 0.473, 0.3942, 0.4711, 0.4002, 0.4745, 0.4061, 0.4711, 0.4002, 0.4745, 0.3942, 0.4711, 0.3942, 0.4642, 0.4002, 0.4607, 0.4061, 0.4642, 0.3908, 0.4622, 0.3908, 0.4622, 0.3908, 0.473, 0.3908, 0.473, 0.4096, 0.4622, 0.4096, 0.473, 0.4061, 0.4711, 0.4061, 0.4642, 0.3908, 0.473, 0.3908, 0.473, 0.4002, 0.4785, 0.4002, 0.4785, 0.4002, 0.4785, 0.4096, 0.473, 0.4096, 0.4622, 0.4002, 0.4568, 0.3908, 0.4622, 0.3908, 0.473, 0.375, 0.5, 0.5809, 0.5, 0.625, 0.5176, 0.625, 0.5625, 0.375, 0.5625, 0.375, 0.75, 0.5809, 0.75, 0.5809, 0.875, 0.375, 0.875, 0.25, 0.6875, 0.25, 0.625, 0.25, 0.625, 0.25, 0.6875, 0.375, 0.75, 0.375, 0.875, 0.375, 0.875, 0.375, 0.75, 0.691, 0.4688, 0.6436, 0.3565, 0.6516, 0.3029, 0.7194, 0.4375, 0.375, 0.5625, 0.375, 0.625, 0.375, 0.625, 0.375, 0.5625, 0.375, 0.0, 0.5809, 0.0, 0.5809, 0.02826, 0.375, 0.02826, 0.6625, 0.5, 0.625, 0.5625, 0.625, 0.5176, 0.6356, 0.4102, 0.8604, 0.625, 0.8379, 0.7219, 0.7194, 0.8125, 0.8139, 0.625, 0.25, 0.6875, 0.375, 0.6875, 0.375, 0.75, 0.25, 0.75, 0.25, 0.5625, 0.25, 0.5, 0.25, 0.5, 0.25, 0.5625, 0.375, 0.6875, 0.375, 0.75, 0.375, 0.75, 0.375, 0.6875, 0.375, 0.375, 0.375, 0.5, 0.375, 0.5, 0.375, 0.375, 0.25, 0.5625, 0.375, 0.5625, 0.375, 0.625, 0.25, 0.625, 0.8139, 0.625, 0.7194, 0.4375, 0.6475, 0.2517, 0.8604, 0.625, 0.7, 0.625, 0.6625, 0.5, 0.25, 0.5625, 0.25, 0.625, 0.375, 0.5625, 0.625, 0.5625, 0.625, 0.625, 0.375, 0.625, 0.7194, 0.8125, 0.6516, 0.9471, 0.6436, 0.8935, 0.691, 0.7812, 0.6475, 0.2517, 0.7194, 0.4375, 0.6516, 0.3029, 0.6431, 0.2783, 0.6438, 0.2562, 0.7426, 0.6935, 0.7647, 0.593, 0.25, 0.4435, 0.125, 0.6935, 0.375, 0.3125, 0.375, 0.25, 0.5809, 0.25, 0.5809, 0.3125, 0.7647, 0.593, 0.7868, 0.4925, 0.375, 0.1935, 0.25, 0.4435, 0.6625, 0.75, 0.7, 0.625, 0.25, 0.625, 0.25, 0.6875, 0.691, 0.7812, 0.6625, 0.75, 0.25, 0.6875, 0.2907, 0.4823, 0.375, 1.0, 0.5809, 1.0, 0.5809, 1.0, 0.375, 1.0, 0.6356, 0.4102, 0.6436, 0.3565, 0.691, 0.4688, 0.6625, 0.5, 0.691, 0.7812, 0.6436, 0.8935, 0.6356, 0.8398, 0.6625, 0.75, 0.7194, 0.8125, 0.691, 0.7812, 0.2907, 0.4823, 0.3313, 0.277, 0.375, 0.375, 0.5809, 0.375, 0.5809, 0.5, 0.375, 0.5, 0.375, 0.6875, 0.625, 0.6875, 0.625, 0.7324, 0.5809, 0.75, 0.375, 0.75, 0.5809, 0.2217, 0.375, 0.2217, 0.375, 0.1935, 0.5809, 0.1935, 0.7194, 0.8125, 0.8379, 0.7219, 0.7478, 0.4942, 0.6641, 0.4336, 0.6516, 0.9471, 0.5809, 0.25, 0.375, 0.25, 0.375, 0.2217, 0.5809, 0.2217, 0.5809, 0.9375, 0.5809, 1.0, 0.375, 1.0, 0.375, 0.9375, 0.7, 0.625, 0.625, 0.625, 0.625, 0.5625, 0.6625, 0.5, 0.5809, 0.875, 0.5809, 0.9375, 0.375, 0.9375, 0.375, 0.875, 0.375, 0.375, 0.375, 0.3125, 0.5809, 0.3125, 0.5809, 0.375, 0.25, 0.5, 0.375, 0.5, 0.375, 0.5625, 0.25, 0.5625, 0.25, 0.625, 0.25, 0.5625, 0.25, 0.5625, 0.25, 0.625, 0.375, 0.5, 0.375, 0.5625, 0.375, 0.5625, 0.375, 0.5, 0.8139, 0.625, 0.7194, 0.8125, 0.3313, 0.277, 0.25, 0.5069, 0.7194, 0.4375, 0.8139, 0.625, 0.25, 0.5069, 0.3532, 0.3006, 0.7, 0.625, 0.6625, 0.75, 0.625, 0.6875, 0.625, 0.625, 0.375, 0.625, 0.375, 0.6875, 0.375, 0.6875, 0.375, 0.625, 0.25, 0.625, 0.375, 0.625, 0.375, 0.6875, 0.25, 0.6875, 0.25, 0.75, 0.25, 0.6875, 0.25, 0.6875, 0.25, 0.75, 0.375, 0.625, 0.625, 0.625, 0.625, 0.6875, 0.375, 0.6875, 0.5809, 0.25, 0.375, 0.25, 0.375, 0.25, 0.5809, 0.25, 0.375, 0.02826, 0.5809, 0.02826, 0.5809, 0.05653, 0.375, 0.05653, 0.375, 0.05653, 0.3532, 0.1668, 0.375, 1.0, 0.375, 0.02826, 0.3125, 0.5, 0.3328, 0.4003, 0.375, 0.3125, 0.375, 0.375, 0.375, 1.0, 0.3532, 0.1668, 0.3313, 0.277, 0.375, 1.0, 0.375, 0.25, 0.3641, 0.247, 0.375, 0.1935, 0.375, 0.2217, 0.25, 0.4752, 0.3532, 0.1668, 0.375, 0.05653, 0.25, 0.4435, 0.3641, 0.247, 0.25, 0.4752, 0.25, 0.4435, 0.375, 0.1935, 0.375, 0.3125, 0.3328, 0.4003, 0.3532, 0.3006, 0.375, 0.25, 0.691, 0.4688, 0.7194, 0.4375, 0.3532, 0.3006, 0.3328, 0.4003, 0.3125, 0.875, 0.2907, 0.4823, 0.25, 0.6875, 0.25, 0.75, 0.6625, 0.5, 0.691, 0.4688, 0.3328, 0.4003, 0.3125, 0.5, 0.25, 0.5069, 0.3313, 0.277, 0.3532, 0.1668, 0.25, 0.4752, 0.375, 1.0, 0.3313, 0.277, 0.2907, 0.4823, 0.3125, 0.875, 0.3532, 0.3006, 0.25, 0.5069, 0.25, 0.4752, 0.3641, 0.247, 0.375, 0.25, 0.3532, 0.3006, 0.3641, 0.247, 0.375, 0.25, 0.6356, 0.4102, 0.625, 0.5176, 0.5809, 0.5, 0.5809, 0.375, 0.625, 0.7324, 0.6356, 0.8398, 0.5809, 0.875, 0.5809, 0.75, 0.625, 1.0, 0.625, 1.0, 0.5809, 1.0, 0.5809, 1.0, 0.6641, 0.4336, 0.7478, 0.4942, 0.5809, 0.02826, 0.5809, 0.0, 0.625, 0.03326, 0.625, 0.04848, 0.5809, 0.05653, 0.5809, 0.02826, 0.6431, 0.2783, 0.6516, 0.3029, 0.5809, 0.25, 0.5809, 0.25, 0.6438, 0.2562, 0.6431, 0.2783, 0.5809, 0.25, 0.5809, 0.2217, 0.6475, 0.2517, 0.6438, 0.2562, 0.5809, 0.2217, 0.5809, 0.1935, 0.875, 0.6223, 0.875, 0.5565, 0.7868, 0.4925, 0.7647, 0.593, 0.6436, 0.3565, 0.6356, 0.4102, 0.5809, 0.375, 0.5809, 0.3125, 0.6436, 0.8935, 0.6516, 0.9471, 0.5809, 1.0, 0.5809, 0.9375, 0.8379, 0.7219, 0.8604, 0.625, 0.7647, 0.593, 0.7426, 0.6935, 0.6516, 0.3029, 0.6436, 0.3565, 0.5809, 0.3125, 0.5809, 0.25, 0.6356, 0.8398, 0.6436, 0.8935, 0.5809, 0.9375, 0.5809, 0.875, 0.6625, 0.75, 0.6356, 0.8398, 0.625, 0.7324, 0.625, 0.6875])
me_cylinder.materials.append(mat_metalico)
me_cylinder.materials.append(mat_borracha)
me_cylinder.materials.append(mat_material_com_textura)
me_cylinder.update()

# ---- objects
ob_panela = bpy.data.objects.new('panela', me_cylinder)
ob_camera = bpy.data.objects.new('Camera', cam_camera_001)
ob_point = bpy.data.objects.new('Point', light_point)
ob_point_001 = bpy.data.objects.new('Point.001', light_point_001)
ob_point_002 = bpy.data.objects.new('Point.002', light_point_002)
ob_point_003 = bpy.data.objects.new('Point.003', light_point_003)

# ---- transforms, parenting, visibility, modifiers, constraints
ob_panela.location = (0.0, 0.0, 0.0)
ob_panela.rotation_euler = (0.0, -0.0, 3.14)
ob_camera.location = (2.181, -4.287, 3.262)
ob_camera.rotation_euler = (1.103, 5.406e-07, 0.5376)
ob_point.location = (4.501, -1.479, 3.348)
ob_point_001.location = (0.6394, 4.995, 3.348)
ob_point_002.location = (-6.591, 4.048, 3.348)
ob_point_003.location = (-6.024, -2.501, 3.348)

# ---- collection membership
col_collection.objects.link(ob_panela)
col_collection.objects.link(ob_camera)
col_collection.objects.link(ob_point)
col_collection.objects.link(ob_point_001)
col_collection.objects.link(ob_point_002)
col_collection.objects.link(ob_point_003)

# ---- scene / render settings (as saved in the file)
scene.camera = ob_camera
scene.frame_start = 1; scene.frame_end = 250; scene.frame_set(25)
scene.render.engine = 'BLENDER_EEVEE_NEXT'
scene.render.resolution_x = 512
scene.render.resolution_y = 512
scene.render.film_transparent = True
scene.cycles.sampling_pattern = 'TABULATED_SOBOL'
scene.cycles.use_light_tree = False
scene.view_settings.view_transform = 'Filmic'
bpy.context.view_layer.update()
